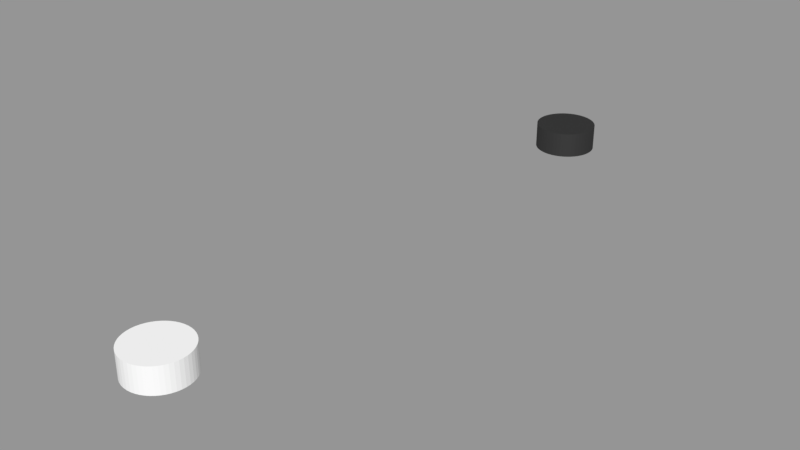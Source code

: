 # Source: blend.blend  (saved by Blender 2.79.0; exported with 4.5.12 LTS)
import bpy
from mathutils import Matrix  # noqa: F401  (used for matrix-valued properties, if any)

bpy.ops.wm.read_factory_settings(use_empty=True)
scene = bpy.context.scene
scene.name = 'Scene'

# ---- collections
col_collection_1 = bpy.data.collections.new('Collection 1'); scene.collection.children.link(col_collection_1)

# ---- materials (node trees are filled in below, after node groups)
mat_material_002 = bpy.data.materials.new('Material.002')
mat_material_002.alpha_threshold = 0.0
mat_material_002.roughness = 0.5
mat_material_005 = bpy.data.materials.new('Material.005')
mat_material_005.alpha_threshold = 0.0
mat_material_005.roughness = 0.5

# ---- material node trees
mat_material_002.use_nodes = True; mat_material_002.node_tree.nodes.clear()
_N = mat_material_002.node_tree.nodes; _L = mat_material_002.node_tree.links
n0 = _N.new('ShaderNodeBsdfDiffuse'); n0.name = 'Diffuse BSDF'; n0.location = (-46, 471)
n0.inputs[0].default_value = (1.0, 1.0, 1.0, 1.0)
n1 = _N.new('ShaderNodeOutputMaterial'); n1.name = 'Material Output'; n1.location = (404, 236)
n2 = _N.new('ShaderNodeMixShader'); n2.name = 'Mix Shader'; n2.location = (184, 310)
n2.inputs[0].default_value = 0.1
n3 = _N.new('ShaderNodeBsdfAnisotropic'); n3.name = 'Glossy BSDF'; n3.location = (-43, 197)
n3.distribution = 'GGX'
n3.inputs[1].default_value = 0.4472
_L.new(n0.outputs[0], n2.inputs[1])
_L.new(n2.outputs[0], n1.inputs[0])
_L.new(n3.outputs[0], n2.inputs[2])
n1.is_active_output = True
mat_material_005.use_nodes = True; mat_material_005.node_tree.nodes.clear()
_N = mat_material_005.node_tree.nodes; _L = mat_material_005.node_tree.links
n0 = _N.new('ShaderNodeOutputMaterial'); n0.name = 'Material Output'; n0.location = (404, 236)
n1 = _N.new('ShaderNodeMixShader'); n1.name = 'Mix Shader'; n1.location = (184, 310)
n1.inputs[0].default_value = 0.1
n2 = _N.new('ShaderNodeBsdfAnisotropic'); n2.name = 'Glossy BSDF'; n2.location = (-43, 197)
n2.distribution = 'GGX'
n2.inputs[1].default_value = 0.4472
n3 = _N.new('ShaderNodeBsdfDiffuse'); n3.name = 'Diffuse BSDF'; n3.location = (-46, 471)
n3.inputs[0].default_value = (0.01298, 0.01298, 0.01298, 1.0)
_L.new(n3.outputs[0], n1.inputs[1])
_L.new(n1.outputs[0], n0.inputs[0])
_L.new(n2.outputs[0], n1.inputs[2])
n0.is_active_output = True

# ---- meshes
me_cutext_008 = bpy.data.meshes.new('CUText.008')
me_cutext_008.from_pydata([(3.205e-09, 0.06, 0.0), (-0.008113, 0.05945, 0.0), (-0.0159, 0.05785, 0.0), (-0.0233, 0.05527, 0.0), (-0.03022, 0.05178, 0.0), (-0.03661, 0.04746, 0.0), (-0.04237, 0.04238, 0.0), (-0.04746, 0.03661, 0.0), (-0.05178, 0.03022, 0.0), (-0.05527, 0.0233, 0.0), (-0.05785, 0.0159, 0.0), (-0.05945, 0.008113, 0.0), (-0.06, 1.263e-09, 0.0), (-0.05945, -0.008113, 0.0), (-0.05785, -0.0159, 0.0), (-0.05527, -0.0233, 0.0), (-0.05178, -0.03022, 0.0), (-0.04746, -0.03661, 0.0), (-0.04238, -0.04237, 0.0), (-0.03661, -0.04746, 0.0), (-0.03022, -0.05178, 0.0), (-0.0233, -0.05527, 0.0), (-0.0159, -0.05785, 0.0), (-0.008113, -0.05945, 0.0), (3.205e-09, -0.06, 0.0), (0.008113, -0.05945, 0.0), (0.0159, -0.05785, 0.0), (0.0233, -0.05527, 0.0), (0.03022, -0.05178, 0.0), (0.03661, -0.04746, 0.0), (0.04237, -0.04238, 0.0), (0.04746, -0.03661, 0.0), (0.05178, -0.03022, 0.0), (0.05527, -0.0233, 0.0), (0.05785, -0.0159, 0.0), (0.05945, -0.008113, 0.0), (0.06, 1.263e-09, 0.0), (0.05945, 0.008113, 0.0), (0.05785, 0.0159, 0.0), (0.05527, 0.0233, 0.0), (0.05178, 0.03022, 0.0), (0.04746, 0.03661, 0.0), (0.04238, 0.04237, 0.0), (0.03661, 0.04746, 0.0), (0.03022, 0.05178, 0.0), (0.0233, 0.05527, 0.0), (0.0159, 0.05785, 0.0), (0.008113, 0.05945, 0.0), (3.205e-09, 0.06, -0.05), (-0.008113, 0.05945, -0.05), (-0.0159, 0.05785, -0.05), (-0.0233, 0.05527, -0.05), (-0.03022, 0.05178, -0.05), (-0.03661, 0.04746, -0.05), (-0.04237, 0.04238, -0.05), (-0.04746, 0.03661, -0.05), (-0.05178, 0.03022, -0.05), (-0.05527, 0.0233, -0.05), (-0.05785, 0.0159, -0.05), (-0.05945, 0.008113, -0.05), (-0.06, 1.263e-09, -0.05), (-0.05945, -0.008113, -0.05), (-0.05785, -0.0159, -0.05), (-0.05527, -0.0233, -0.05), (-0.05178, -0.03022, -0.05), (-0.04746, -0.03661, -0.05), (-0.04238, -0.04237, -0.05), (-0.03661, -0.04746, -0.05), (-0.03022, -0.05178, -0.05), (-0.0233, -0.05527, -0.05), (-0.0159, -0.05785, -0.05), (-0.008113, -0.05945, -0.05), (3.205e-09, -0.06, -0.05), (0.008113, -0.05945, -0.05), (0.0159, -0.05785, -0.05), (0.0233, -0.05527, -0.05), (0.03022, -0.05178, -0.05), (0.03661, -0.04746, -0.05), (0.04237, -0.04238, -0.05), (0.04746, -0.03661, -0.05), (0.05178, -0.03022, -0.05), (0.05527, -0.0233, -0.05), (0.05785, -0.0159, -0.05), (0.05945, -0.008113, -0.05), (0.06, 1.263e-09, -0.05), (0.05945, 0.008113, -0.05), (0.05785, 0.0159, -0.05), (0.05527, 0.0233, -0.05), (0.05178, 0.03022, -0.05), (0.04746, 0.03661, -0.05), (0.04238, 0.04237, -0.05), (0.03661, 0.04746, -0.05), (0.03022, 0.05178, -0.05), (0.0233, 0.05527, -0.05), (0.0159, 0.05785, -0.05), (0.008113, 0.05945, -0.05)], [], [(1, 47, 0), (2, 47, 1), (2, 46, 47), (3, 46, 2), (3, 45, 46), (4, 45, 3), (4, 44, 45), (5, 44, 4), (5, 43, 44), (6, 43, 5), (6, 42, 43), (7, 42, 6), (7, 41, 42), (8, 41, 7), (8, 40, 41), (9, 40, 8), (9, 39, 40), (10, 39, 9), (10, 38, 39), (11, 38, 10), (11, 37, 38), (11, 36, 37), (12, 36, 11), (13, 36, 12), (13, 35, 36), (14, 35, 13), (14, 34, 35), (15, 34, 14), (15, 33, 34), (16, 33, 15), (16, 32, 33), (17, 32, 16), (17, 31, 32), (18, 31, 17), (18, 30, 31), (19, 30, 18), (19, 29, 30), (20, 29, 19), (20, 28, 29), (21, 28, 20), (21, 27, 28), (22, 27, 21), (22, 26, 27), (23, 26, 22), (23, 25, 26), (24, 25, 23), (49, 48, 95), (50, 49, 95), (50, 95, 94), (51, 50, 94), (51, 94, 93), (52, 51, 93), (52, 93, 92), (53, 52, 92), (53, 92, 91), (54, 53, 91), (54, 91, 90), (55, 54, 90), (55, 90, 89), (56, 55, 89), (56, 89, 88), (57, 56, 88), (57, 88, 87), (58, 57, 87), (58, 87, 86), (59, 58, 86), (59, 86, 85), (59, 85, 84), (60, 59, 84), (61, 60, 84), (61, 84, 83), (62, 61, 83), (62, 83, 82), (63, 62, 82), (63, 82, 81), (64, 63, 81), (64, 81, 80), (65, 64, 80), (65, 80, 79), (66, 65, 79), (66, 79, 78), (67, 66, 78), (67, 78, 77), (68, 67, 77), (68, 77, 76), (69, 68, 76), (69, 76, 75), (70, 69, 75), (70, 75, 74), (71, 70, 74), (71, 74, 73), (72, 71, 73), (23, 22, 70, 71), (26, 25, 73, 74), (3, 2, 50, 51), (43, 42, 90, 91), (24, 23, 71, 72), (33, 32, 80, 81), (13, 12, 60, 61), (4, 3, 51, 52), (36, 35, 83, 84), (10, 9, 57, 58), (42, 41, 89, 90), (5, 4, 52, 53), (31, 30, 78, 79), (22, 21, 69, 70), (35, 34, 82, 83), (17, 16, 64, 65), (32, 31, 79, 80), (0, 47, 95, 48), (15, 14, 62, 63), (25, 24, 72, 73), (45, 44, 92, 93), (2, 1, 49, 50), (34, 33, 81, 82), (7, 6, 54, 55), (37, 36, 84, 85), (19, 18, 66, 67), (16, 15, 63, 64), (30, 29, 77, 78), (9, 8, 56, 57), (27, 26, 74, 75), (8, 7, 55, 56), (40, 39, 87, 88), (20, 19, 67, 68), (47, 46, 94, 95), (21, 20, 68, 69), (14, 13, 61, 62), (28, 27, 75, 76), (46, 45, 93, 94), (11, 10, 58, 59), (39, 38, 86, 87), (6, 5, 53, 54), (38, 37, 85, 86), (1, 0, 48, 49), (41, 40, 88, 89), (12, 11, 59, 60), (18, 17, 65, 66), (44, 43, 91, 92), (29, 28, 76, 77)])
me_cutext_008.materials.append(mat_material_002)
me_cutext_008.use_remesh_preserve_volume = False
me_cutext_008.use_remesh_preserve_attributes = False
me_cutext_008.use_mirror_vertex_groups = False
me_cutext_008.update()
me_cutext_009 = bpy.data.meshes.new('CUText.009')
me_cutext_009.from_pydata([(3.205e-09, 0.06, 0.0), (-0.008113, 0.05945, 0.0), (-0.0159, 0.05785, 0.0), (-0.0233, 0.05527, 0.0), (-0.03022, 0.05178, 0.0), (-0.03661, 0.04746, 0.0), (-0.04237, 0.04238, 0.0), (-0.04746, 0.03661, 0.0), (-0.05178, 0.03022, 0.0), (-0.05527, 0.0233, 0.0), (-0.05785, 0.0159, 0.0), (-0.05945, 0.008113, 0.0), (-0.06, 1.263e-09, 0.0), (-0.05945, -0.008113, 0.0), (-0.05785, -0.0159, 0.0), (-0.05527, -0.0233, 0.0), (-0.05178, -0.03022, 0.0), (-0.04746, -0.03661, 0.0), (-0.04238, -0.04237, 0.0), (-0.03661, -0.04746, 0.0), (-0.03022, -0.05178, 0.0), (-0.0233, -0.05527, 0.0), (-0.0159, -0.05785, 0.0), (-0.008113, -0.05945, 0.0), (3.205e-09, -0.06, 0.0), (0.008113, -0.05945, 0.0), (0.0159, -0.05785, 0.0), (0.0233, -0.05527, 0.0), (0.03022, -0.05178, 0.0), (0.03661, -0.04746, 0.0), (0.04237, -0.04238, 0.0), (0.04746, -0.03661, 0.0), (0.05178, -0.03022, 0.0), (0.05527, -0.0233, 0.0), (0.05785, -0.0159, 0.0), (0.05945, -0.008113, 0.0), (0.06, 1.263e-09, 0.0), (0.05945, 0.008113, 0.0), (0.05785, 0.0159, 0.0), (0.05527, 0.0233, 0.0), (0.05178, 0.03022, 0.0), (0.04746, 0.03661, 0.0), (0.04238, 0.04237, 0.0), (0.03661, 0.04746, 0.0), (0.03022, 0.05178, 0.0), (0.0233, 0.05527, 0.0), (0.0159, 0.05785, 0.0), (0.008113, 0.05945, 0.0), (3.205e-09, 0.06, -0.05), (-0.008113, 0.05945, -0.05), (-0.0159, 0.05785, -0.05), (-0.0233, 0.05527, -0.05), (-0.03022, 0.05178, -0.05), (-0.03661, 0.04746, -0.05), (-0.04237, 0.04238, -0.05), (-0.04746, 0.03661, -0.05), (-0.05178, 0.03022, -0.05), (-0.05527, 0.0233, -0.05), (-0.05785, 0.0159, -0.05), (-0.05945, 0.008113, -0.05), (-0.06, 1.263e-09, -0.05), (-0.05945, -0.008113, -0.05), (-0.05785, -0.0159, -0.05), (-0.05527, -0.0233, -0.05), (-0.05178, -0.03022, -0.05), (-0.04746, -0.03661, -0.05), (-0.04238, -0.04237, -0.05), (-0.03661, -0.04746, -0.05), (-0.03022, -0.05178, -0.05), (-0.0233, -0.05527, -0.05), (-0.0159, -0.05785, -0.05), (-0.008113, -0.05945, -0.05), (3.205e-09, -0.06, -0.05), (0.008113, -0.05945, -0.05), (0.0159, -0.05785, -0.05), (0.0233, -0.05527, -0.05), (0.03022, -0.05178, -0.05), (0.03661, -0.04746, -0.05), (0.04237, -0.04238, -0.05), (0.04746, -0.03661, -0.05), (0.05178, -0.03022, -0.05), (0.05527, -0.0233, -0.05), (0.05785, -0.0159, -0.05), (0.05945, -0.008113, -0.05), (0.06, 1.263e-09, -0.05), (0.05945, 0.008113, -0.05), (0.05785, 0.0159, -0.05), (0.05527, 0.0233, -0.05), (0.05178, 0.03022, -0.05), (0.04746, 0.03661, -0.05), (0.04238, 0.04237, -0.05), (0.03661, 0.04746, -0.05), (0.03022, 0.05178, -0.05), (0.0233, 0.05527, -0.05), (0.0159, 0.05785, -0.05), (0.008113, 0.05945, -0.05)], [], [(1, 47, 0), (2, 47, 1), (2, 46, 47), (3, 46, 2), (3, 45, 46), (4, 45, 3), (4, 44, 45), (5, 44, 4), (5, 43, 44), (6, 43, 5), (6, 42, 43), (7, 42, 6), (7, 41, 42), (8, 41, 7), (8, 40, 41), (9, 40, 8), (9, 39, 40), (10, 39, 9), (10, 38, 39), (11, 38, 10), (11, 37, 38), (11, 36, 37), (12, 36, 11), (13, 36, 12), (13, 35, 36), (14, 35, 13), (14, 34, 35), (15, 34, 14), (15, 33, 34), (16, 33, 15), (16, 32, 33), (17, 32, 16), (17, 31, 32), (18, 31, 17), (18, 30, 31), (19, 30, 18), (19, 29, 30), (20, 29, 19), (20, 28, 29), (21, 28, 20), (21, 27, 28), (22, 27, 21), (22, 26, 27), (23, 26, 22), (23, 25, 26), (24, 25, 23), (49, 48, 95), (50, 49, 95), (50, 95, 94), (51, 50, 94), (51, 94, 93), (52, 51, 93), (52, 93, 92), (53, 52, 92), (53, 92, 91), (54, 53, 91), (54, 91, 90), (55, 54, 90), (55, 90, 89), (56, 55, 89), (56, 89, 88), (57, 56, 88), (57, 88, 87), (58, 57, 87), (58, 87, 86), (59, 58, 86), (59, 86, 85), (59, 85, 84), (60, 59, 84), (61, 60, 84), (61, 84, 83), (62, 61, 83), (62, 83, 82), (63, 62, 82), (63, 82, 81), (64, 63, 81), (64, 81, 80), (65, 64, 80), (65, 80, 79), (66, 65, 79), (66, 79, 78), (67, 66, 78), (67, 78, 77), (68, 67, 77), (68, 77, 76), (69, 68, 76), (69, 76, 75), (70, 69, 75), (70, 75, 74), (71, 70, 74), (71, 74, 73), (72, 71, 73), (23, 22, 70, 71), (26, 25, 73, 74), (3, 2, 50, 51), (43, 42, 90, 91), (24, 23, 71, 72), (33, 32, 80, 81), (13, 12, 60, 61), (4, 3, 51, 52), (36, 35, 83, 84), (10, 9, 57, 58), (42, 41, 89, 90), (5, 4, 52, 53), (31, 30, 78, 79), (22, 21, 69, 70), (35, 34, 82, 83), (17, 16, 64, 65), (32, 31, 79, 80), (0, 47, 95, 48), (15, 14, 62, 63), (25, 24, 72, 73), (45, 44, 92, 93), (2, 1, 49, 50), (34, 33, 81, 82), (7, 6, 54, 55), (37, 36, 84, 85), (19, 18, 66, 67), (16, 15, 63, 64), (30, 29, 77, 78), (9, 8, 56, 57), (27, 26, 74, 75), (8, 7, 55, 56), (40, 39, 87, 88), (20, 19, 67, 68), (47, 46, 94, 95), (21, 20, 68, 69), (14, 13, 61, 62), (28, 27, 75, 76), (46, 45, 93, 94), (11, 10, 58, 59), (39, 38, 86, 87), (6, 5, 53, 54), (38, 37, 85, 86), (1, 0, 48, 49), (41, 40, 88, 89), (12, 11, 59, 60), (18, 17, 65, 66), (44, 43, 91, 92), (29, 28, 76, 77)])
me_cutext_009.materials.append(mat_material_005)
me_cutext_009.use_remesh_preserve_volume = False
me_cutext_009.use_remesh_preserve_attributes = False
me_cutext_009.use_mirror_vertex_groups = False
me_cutext_009.update()

# ---- objects
ob_wei = bpy.data.objects.new('. weiß', me_cutext_008)
ob_schwarz = bpy.data.objects.new('. schwarz', me_cutext_009)

# ---- transforms, parenting, visibility, modifiers, constraints
ob_wei.location = (-0.373, -0.1029, 0.01997)
ob_wei.scale = (0.8, 0.8, 0.8)
ob_wei.lineart.crease_threshold = 0.0
ob_schwarz.location = (-0.373, 0.7735, 0.01997)
ob_schwarz.scale = (0.8, 0.8, 0.8)
ob_schwarz.lineart.crease_threshold = 0.0

# ---- collection membership
col_collection_1.objects.link(ob_wei)
col_collection_1.objects.link(ob_schwarz)

# ---- scene / render settings (as saved in the file)
scene.frame_start = 1; scene.frame_end = 250; scene.frame_set(1)
scene.render.engine = 'CYCLES'
scene.render.resolution_percentage = 50
scene.render.dither_intensity = 0.0
scene.cycles.use_denoising = False
scene.cycles.samples = 128
scene.cycles.sampling_pattern = 'TABULATED_SOBOL'
scene.cycles.use_adaptive_sampling = False
scene.cycles.use_light_tree = False
scene.cycles.blur_glossy = 0.0
scene.cycles.sample_clamp_indirect = 0.0
scene.view_settings.view_transform = 'Standard'
bpy.context.view_layer.update()

# ---- added for rendering (the .blend has no active camera and no usable light): camera, sun + grey world if the file has none
cam_auto = bpy.data.cameras.new('AutoCamera')
cam_auto.lens = 50.0
cam_auto.sensor_width = 36.0
cam_auto.clip_end = 1000.0
ob_auto_camera = bpy.data.objects.new('AutoCamera', cam_auto)
scene.collection.objects.link(ob_auto_camera)
ob_auto_camera.location = (0.531824, -0.750507, 0.723836)
ob_auto_camera.rotation_euler = (1.09748, -7.21219e-08, 0.694738)
scene.camera = ob_auto_camera
light_auto_sun = bpy.data.lights.new('AutoSun', 'SUN')
light_auto_sun.energy = 3.0
light_auto_sun.angle = 0.0523599
ob_auto_sun = bpy.data.objects.new('AutoSun', light_auto_sun)
scene.collection.objects.link(ob_auto_sun)
ob_auto_sun.rotation_euler = (0.872665, 0.174533, 0.523599)
if scene.world is None:
    world_auto = bpy.data.worlds.new('AutoWorld')
    world_auto.color = (0.3, 0.3, 0.3)
    scene.world = world_auto
bpy.context.view_layer.update()
